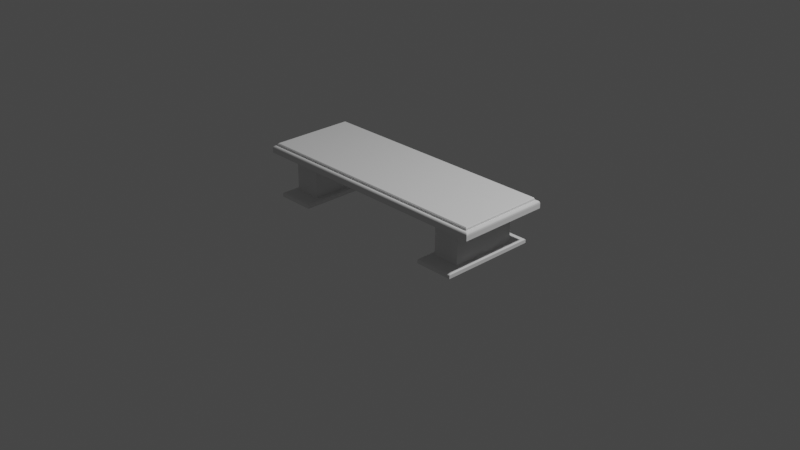 # Source: Bank_leicht_rustikal.blend  (saved by Blender 2.80.75; exported with 4.5.12 LTS)
import bpy
from mathutils import Matrix  # noqa: F401  (used for matrix-valued properties, if any)

bpy.ops.wm.read_factory_settings(use_empty=True)
scene = bpy.context.scene
scene.name = 'Scene'

# ---- collections
col_collection = bpy.data.collections.new('Collection'); scene.collection.children.link(col_collection)

# ---- materials (node trees are filled in below, after node groups)
mat_material_001 = bpy.data.materials.new('Material.001')
mat_material_001.alpha_threshold = 0.0
mat_material_001.use_transparent_shadow = False
mat_material_001.roughness = 0.5
mat_material_001.line_color = (0.0, 0.0, 0.0, 1.0)
mat_material_002 = bpy.data.materials.new('Material.002')
mat_material_002.alpha_threshold = 0.0
mat_material_002.use_transparent_shadow = False
mat_material_002.roughness = 0.5
mat_material_002.line_color = (0.0, 0.0, 0.0, 1.0)

# ---- material node trees

# ---- world
world_world = bpy.data.worlds.new('World'); scene.world = world_world
world_world.use_nodes = True; world_world.node_tree.nodes.clear()
_N = world_world.node_tree.nodes; _L = world_world.node_tree.links
n0 = _N.new('ShaderNodeOutputWorld'); n0.name = 'World Output'; n0.location = (300, 300)
n1 = _N.new('ShaderNodeBackground'); n1.name = 'Background'; n1.location = (10, 300)
n1.inputs[0].default_value = (0.05088, 0.05088, 0.05088, 1.0)
_L.new(n1.outputs[0], n0.inputs[0])
n0.is_active_output = True
world_world.color = (0.05088, 0.05088, 0.05088)
world_world.use_sun_shadow = False
world_world.sun_shadow_jitter_overblur = 0.0

# ---- cameras
cam_camera = bpy.data.cameras.new('Camera')
cam_camera.clip_end = 100.0
cam_camera.ortho_scale = 7.314

# ---- lights
light_light = bpy.data.lights.new('Light', 'POINT')
light_light.transmission_factor = 0.0
light_light.energy = 1000.0
light_light.shadow_soft_size = 0.1
light_light.shadow_maximum_resolution = 0.006
light_light.use_absolute_resolution = True

# ---- meshes
me_cube_001 = bpy.data.meshes.new('Cube.001')
me_cube_001.from_pydata([(1.4, 0.5, 0.4419), (1.4, -0.5, 0.4419), (-1.4, -0.5, 0.4419), (-1.4, 0.5, 0.4419), (1.359, 0.4646, 0.5204), (1.359, -0.4646, 0.5204), (-1.359, -0.4646, 0.5204), (-1.359, 0.4646, 0.5204), (1.359, 0.4646, 0.5401), (1.35, 0.4568, 0.5508), (1.35, -0.4568, 0.5508), (1.359, -0.4646, 0.5401), (-1.359, 0.4646, 0.5401), (-1.35, 0.4568, 0.5508), (-1.35, -0.4568, 0.5508), (-1.359, -0.4646, 0.5401), (1.4, 0.5, 0.4901), (1.375, 0.4781, 0.5204), (1.399, 0.4995, 0.4968), (1.398, 0.4978, 0.5033), (1.395, 0.4952, 0.509), (1.391, 0.4918, 0.5138), (1.386, 0.4876, 0.5174), (1.38, 0.483, 0.5197), (1.375, -0.4781, 0.5204), (1.4, -0.5, 0.4901), (1.38, -0.483, 0.5197), (1.386, -0.4876, 0.5174), (1.391, -0.4918, 0.5138), (1.395, -0.4952, 0.509), (1.398, -0.4978, 0.5033), (1.399, -0.4995, 0.4968), (-1.4, 0.5, 0.4901), (-1.375, 0.4781, 0.5204), (-1.399, 0.4995, 0.4968), (-1.398, 0.4978, 0.5033), (-1.395, 0.4952, 0.509), (-1.391, 0.4918, 0.5138), (-1.386, 0.4876, 0.5174), (-1.38, 0.483, 0.5197), (-1.375, -0.4781, 0.5204), (-1.4, -0.5, 0.4901), (-1.38, -0.483, 0.5197), (-1.386, -0.4876, 0.5174), (-1.391, -0.4918, 0.5138), (-1.395, -0.4952, 0.509), (-1.398, -0.4978, 0.5033), (-1.399, -0.4995, 0.4968), (1.162, 0.3623, 0.04911), (1.162, 0.3623, 0.4382), (0.8725, 0.3623, 0.4382), (0.8725, 0.3623, 0.04911), (1.162, -0.3623, 0.04911), (1.162, -0.3623, 0.4382), (0.8725, -0.3623, 0.4382), (0.8725, -0.3623, 0.04911), (1.162, 0.3623, 0.04911), (0.8725, 0.3623, 0.04911), (1.162, -0.3623, 0.04911), (0.8725, -0.3623, 0.04911), (1.162, 0.3623, 0.04911), (0.8725, 0.3623, 0.04911), (1.162, -0.3623, 0.04911), (0.8725, -0.3623, 0.04911), (1.227, 0.5264, 0.0008052), (0.807, 0.5264, 0.0008051), (1.227, -0.5264, 0.0008053), (0.807, -0.5264, 0.0008052), (1.227, 0.5264, 0.03289), (1.209, 0.4812, 0.04911), (1.227, 0.5242, 0.0379), (1.224, 0.5177, 0.04242), (1.22, 0.5078, 0.04601), (1.215, 0.4952, 0.04832), (0.825, 0.4812, 0.04911), (0.807, 0.5264, 0.03289), (0.8194, 0.4952, 0.04832), (0.8144, 0.5078, 0.04601), (0.8104, 0.5177, 0.04242), (0.8079, 0.5242, 0.0379), (1.227, -0.5264, 0.03289), (1.209, -0.4812, 0.04911), (1.227, -0.5242, 0.0379), (1.224, -0.5177, 0.04242), (1.22, -0.5078, 0.04601), (1.215, -0.4952, 0.04832), (0.825, -0.4812, 0.04911), (0.807, -0.5264, 0.03289), (0.8194, -0.4952, 0.04832), (0.8144, -0.5078, 0.04601), (0.8104, -0.5177, 0.04242), (0.8079, -0.5242, 0.0379), (-0.8725, 0.3623, 0.04911), (-0.8725, 0.3623, 0.4382), (-1.162, 0.3623, 0.4382), (-1.162, 0.3623, 0.04911), (-0.8725, -0.3623, 0.04911), (-0.8725, -0.3623, 0.4382), (-1.162, -0.3623, 0.4382), (-1.162, -0.3623, 0.04911), (-0.8725, 0.3623, 0.04911), (-1.162, 0.3623, 0.04911), (-0.8725, -0.3623, 0.04911), (-1.162, -0.3623, 0.04911), (-0.8725, 0.3623, 0.04911), (-1.162, 0.3623, 0.04911), (-0.8725, -0.3623, 0.04911), (-1.162, -0.3623, 0.04911), (-0.807, 0.5264, 0.0008052), (-1.227, 0.5264, 0.0008051), (-0.807, -0.5264, 0.0008053), (-1.227, -0.5264, 0.0008052), (-0.807, 0.5264, 0.03289), (-0.825, 0.4812, 0.04911), (-0.8079, 0.5242, 0.0379), (-0.8104, 0.5177, 0.04242), (-0.8144, 0.5078, 0.04601), (-0.8194, 0.4952, 0.04832), (-1.209, 0.4812, 0.04911), (-1.227, 0.5264, 0.03289), (-1.215, 0.4952, 0.04832), (-1.22, 0.5078, 0.04601), (-1.224, 0.5177, 0.04242), (-1.227, 0.5242, 0.0379), (-0.807, -0.5264, 0.03289), (-0.825, -0.4812, 0.04911), (-0.8079, -0.5242, 0.0379), (-0.8104, -0.5177, 0.04242), (-0.8144, -0.5078, 0.04601), (-0.8194, -0.4952, 0.04832), (-1.209, -0.4812, 0.04911), (-1.227, -0.5264, 0.03289), (-1.215, -0.4952, 0.04832), (-1.22, -0.5078, 0.04601), (-1.224, -0.5177, 0.04242), (-1.227, -0.5242, 0.0379)], [], [(0, 1, 2, 3), (7, 6, 15, 12), (7, 4, 17, 33), (5, 6, 40, 24), (6, 7, 33, 40), (0, 16, 25, 1), (1, 25, 41, 2), (4, 5, 24, 17), (2, 41, 32, 3), (4, 7, 12, 8), (9, 13, 14, 10), (6, 5, 11, 15), (9, 10, 11, 8), (8, 12, 13, 9), (10, 14, 15, 11), (14, 13, 12, 15), (5, 4, 8, 11), (17, 24, 26, 23), (23, 26, 27, 22), (22, 27, 28, 21), (21, 28, 29, 20), (20, 29, 30, 19), (19, 30, 31, 18), (18, 31, 25, 16), (16, 32, 34, 18), (18, 34, 35, 19), (19, 35, 36, 20), (20, 36, 37, 21), (21, 37, 38, 22), (22, 38, 39, 23), (23, 39, 33, 17), (24, 40, 42, 26), (26, 42, 43, 27), (27, 43, 44, 28), (28, 44, 45, 29), (29, 45, 46, 30), (30, 46, 47, 31), (31, 47, 41, 25), (40, 33, 39, 42), (42, 39, 38, 43), (43, 38, 37, 44), (44, 37, 36, 45), (45, 36, 35, 46), (46, 35, 34, 47), (47, 34, 32, 41), (16, 0, 3, 32), (48, 49, 50, 51), (52, 55, 54, 53), (48, 52, 53, 49), (49, 53, 54, 50), (50, 54, 55, 51), (48, 51, 57, 56), (56, 57, 61, 60), (52, 48, 56, 58), (55, 52, 58, 59), (51, 55, 59, 57), (59, 58, 62, 63), (58, 56, 60, 62), (57, 59, 63, 61), (87, 80, 66, 67), (60, 61, 74, 69), (75, 87, 67, 65), (80, 68, 64, 66), (66, 64, 65, 67), (62, 60, 69, 81), (63, 62, 81, 86), (61, 63, 86, 74), (69, 74, 76, 73), (73, 76, 77, 72), (72, 77, 78, 71), (71, 78, 79, 70), (70, 79, 75, 68), (68, 80, 82, 70), (70, 82, 83, 71), (71, 83, 84, 72), (72, 84, 85, 73), (73, 85, 81, 69), (74, 86, 88, 76), (76, 88, 89, 77), (77, 89, 90, 78), (78, 90, 91, 79), (79, 91, 87, 75), (80, 87, 91, 82), (82, 91, 90, 83), (83, 90, 89, 84), (84, 89, 88, 85), (85, 88, 86, 81), (68, 75, 65, 64), (92, 93, 94, 95), (96, 99, 98, 97), (92, 96, 97, 93), (93, 97, 98, 94), (94, 98, 99, 95), (92, 95, 101, 100), (100, 101, 105, 104), (96, 92, 100, 102), (99, 96, 102, 103), (95, 99, 103, 101), (103, 102, 106, 107), (102, 100, 104, 106), (101, 103, 107, 105), (131, 124, 110, 111), (104, 105, 118, 113), (119, 131, 111, 109), (124, 112, 108, 110), (110, 108, 109, 111), (106, 104, 113, 125), (107, 106, 125, 130), (105, 107, 130, 118), (113, 118, 120, 117), (117, 120, 121, 116), (116, 121, 122, 115), (115, 122, 123, 114), (114, 123, 119, 112), (112, 124, 126, 114), (114, 126, 127, 115), (115, 127, 128, 116), (116, 128, 129, 117), (117, 129, 125, 113), (118, 130, 132, 120), (120, 132, 133, 121), (121, 133, 134, 122), (122, 134, 135, 123), (123, 135, 131, 119), (124, 131, 135, 126), (126, 135, 134, 127), (127, 134, 133, 128), (128, 133, 132, 129), (129, 132, 130, 125), (112, 119, 109, 108)])
me_cube_001.polygons.foreach_set('material_index', [0, 0, 0, 0, 0, 0, 0, 0, 0, 0, 0, 0, 0, 0, 0, 0, 0, 0, 0, 0, 0, 0, 0, 0, 0, 0, 0, 0, 0, 0, 0, 0, 0, 0, 0, 0, 0, 0, 0, 0, 0, 0, 0, 0, 0, 0, 1, 1, 1, 1, 1, 1, 1, 1, 1, 1, 1, 1, 1, 1, 1, 1, 1, 1, 1, 1, 1, 1, 1, 1, 1, 1, 1, 1, 1, 1, 1, 1, 1, 1, 1, 1, 1, 1, 1, 1, 1, 1, 1, 1, 1, 1, 1, 1, 1, 1, 1, 1, 1, 1, 1, 1, 1, 1, 1, 1, 1, 1, 1, 1, 1, 1, 1, 1, 1, 1, 1, 1, 1, 1, 1, 1, 1, 1, 1, 1, 1, 1, 1, 1])
me_cube_001.materials.append(mat_material_001)
me_cube_001.materials.append(mat_material_002)
me_cube_001.use_remesh_preserve_volume = False
me_cube_001.use_remesh_preserve_attributes = False
me_cube_001.use_mirror_vertex_groups = False
me_cube_001.update()

# ---- objects
ob_light = bpy.data.objects.new('Light', light_light)
ob_camera = bpy.data.objects.new('Camera', cam_camera)
ob_bankplatte = bpy.data.objects.new('Bankplatte', me_cube_001)

# ---- transforms, parenting, visibility, modifiers, constraints
ob_light.location = (4.076, 1.005, 5.904)
ob_light.rotation_euler = (0.6503, 0.05522, 1.866)
ob_light.lock_rotations_4d = False
ob_light.empty_display_type = 'ARROWS'
ob_light.color = (0.0, 0.0, 0.0, 0.0)
ob_light.lineart.crease_threshold = 0.0
ob_camera.location = (7.359, -6.926, 4.958)
ob_camera.rotation_euler = (1.109, 0.0, 0.8149)
ob_camera.lock_rotations_4d = False
ob_camera.empty_display_type = 'ARROWS'
ob_camera.color = (0.0, 0.0, 0.0, 0.0)
ob_camera.display_type = 'WIRE'
ob_camera.lineart.crease_threshold = 0.0
ob_bankplatte.location = (0.0, 0.0, 0.0)
ob_bankplatte.lock_rotations_4d = False
ob_bankplatte.empty_display_type = 'ARROWS'
ob_bankplatte.lineart.crease_threshold = 0.0

# ---- collection membership
col_collection.objects.link(ob_light)
col_collection.objects.link(ob_camera)
col_collection.objects.link(ob_bankplatte)

# ---- scene / render settings (as saved in the file)
scene.camera = ob_camera
scene.frame_start = 1; scene.frame_end = 250; scene.frame_set(1)
scene.render.engine = 'BLENDER_EEVEE_NEXT'
scene.cycles.use_denoising = False
scene.cycles.samples = 128
scene.cycles.sampling_pattern = 'TABULATED_SOBOL'
scene.cycles.use_adaptive_sampling = False
scene.cycles.use_light_tree = False
scene.view_settings.view_transform = 'Filmic'
bpy.context.view_layer.update()
